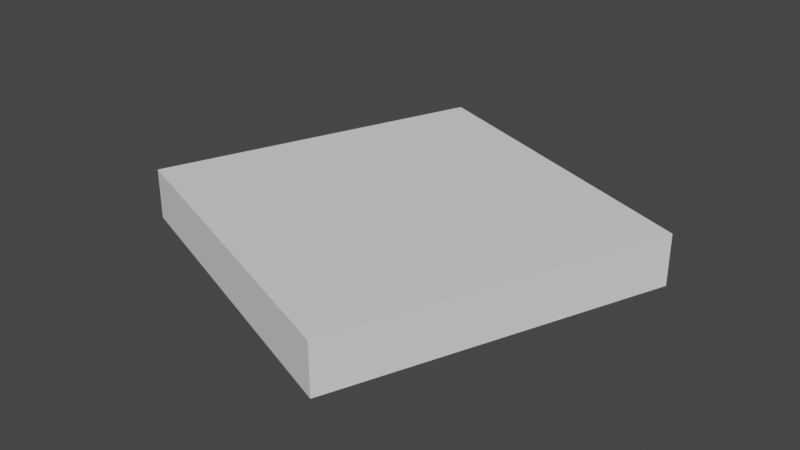 # Source: robot_gltf.blend  (saved by Blender 3.5.10; exported with 4.5.12 LTS)
import bpy
from mathutils import Matrix  # noqa: F401  (used for matrix-valued properties, if any)

bpy.ops.wm.read_factory_settings(use_empty=True)
scene = bpy.context.scene
scene.name = 'Scene'

# ---- collections
col_collection = bpy.data.collections.new('Collection'); scene.collection.children.link(col_collection)

# ---- world
world_world = bpy.data.worlds.new('World'); scene.world = world_world
world_world.use_nodes = True; world_world.node_tree.nodes.clear()
_N = world_world.node_tree.nodes; _L = world_world.node_tree.links
n0 = _N.new('ShaderNodeOutputWorld'); n0.name = 'World Output'; n0.location = (300, 300)
n1 = _N.new('ShaderNodeBackground'); n1.name = 'Background'; n1.location = (10, 300)
n1.inputs[0].default_value = (0.05088, 0.05088, 0.05088, 1.0)
_L.new(n1.outputs[0], n0.inputs[0])
n0.is_active_output = True
world_world.color = (0.05088, 0.05088, 0.05088)
world_world.use_sun_shadow = False
world_world.sun_shadow_jitter_overblur = 0.0

# ---- meshes
me_cube = bpy.data.meshes.new('Cube')
me_cube.from_pydata([(-0.1, -0.1, -0.015), (-0.1, -0.1, 0.015), (-0.1, 0.1, -0.015), (-0.1, 0.1, 0.015), (0.1, -0.1, -0.015), (0.1, -0.1, 0.015), (0.1, 0.1, -0.015), (0.1, 0.1, 0.015)], [], [(0, 1, 3, 2), (2, 3, 7, 6), (6, 7, 5, 4), (4, 5, 1, 0), (2, 6, 4, 0), (7, 3, 1, 5)])
_uv = me_cube.uv_layers.new(name='UVMap')
_uv.uv.foreach_set('vector', [0.375, 0.0, 0.625, 0.0, 0.625, 0.25, 0.375, 0.25, 0.375, 0.25, 0.625, 0.25, 0.625, 0.5, 0.375, 0.5, 0.375, 0.5, 0.625, 0.5, 0.625, 0.75, 0.375, 0.75, 0.375, 0.75, 0.625, 0.75, 0.625, 1.0, 0.375, 1.0, 0.125, 0.5, 0.375, 0.5, 0.375, 0.75, 0.125, 0.75, 0.625, 0.5, 0.875, 0.5, 0.875, 0.75, 0.625, 0.75])
me_cube.update()

# ---- objects
ob_chassis = bpy.data.objects.new('chassis', me_cube)

# ---- transforms, parenting, visibility, modifiers, constraints
ob_chassis.location = (-1.776e-15, 0.0, 0.05)
ob_chassis.rotation_euler = (2.928e-07, 1.132e-07, -1.94)

# ---- collection membership
col_collection.objects.link(ob_chassis)

# ---- scene / render settings (as saved in the file)
scene.frame_start = 1; scene.frame_end = 250; scene.frame_set(1)
scene.render.engine = 'BLENDER_EEVEE_NEXT'
scene.cycles.sampling_pattern = 'TABULATED_SOBOL'
scene.view_settings.view_transform = 'Filmic'
bpy.context.view_layer.update()

# ---- added for rendering (the .blend has no active camera and no usable light): camera, sun
cam_auto = bpy.data.cameras.new('AutoCamera')
cam_auto.lens = 50.0
cam_auto.sensor_width = 36.0
cam_auto.clip_end = 1000.0
ob_auto_camera = bpy.data.objects.new('AutoCamera', cam_auto)
scene.collection.objects.link(ob_auto_camera)
ob_auto_camera.location = (0.339574, -0.407489, 0.321659)
ob_auto_camera.rotation_euler = (1.09748, -7.21219e-08, 0.694738)
scene.camera = ob_auto_camera
light_auto_sun = bpy.data.lights.new('AutoSun', 'SUN')
light_auto_sun.energy = 3.0
light_auto_sun.angle = 0.0523599
ob_auto_sun = bpy.data.objects.new('AutoSun', light_auto_sun)
scene.collection.objects.link(ob_auto_sun)
ob_auto_sun.rotation_euler = (0.872665, 0.174533, 0.523599)
bpy.context.view_layer.update()
